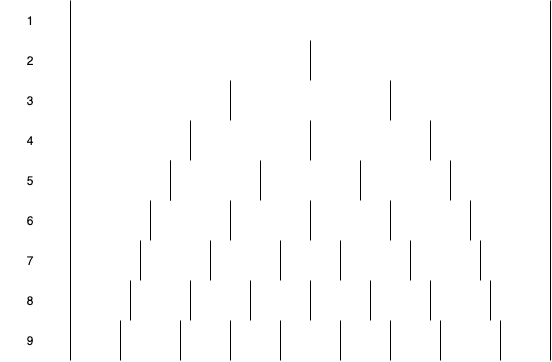

The diagram above was exported from draw.io. Its source (the exported page's mxGraphModel, read from the mxfile embedded in the PNG):
<mxGraphModel dx="939" dy="552" grid="1" gridSize="10" guides="1" tooltips="1" connect="1" arrows="1" fold="1" page="1" pageScale="1" pageWidth="1169" pageHeight="827" math="0" shadow="0">
  <root>
    <mxCell id="0" />
    <mxCell id="1" parent="0" />
    <mxCell id="10" value="" style="endArrow=none;html=1;" edge="1" parent="1">
      <mxGeometry width="50" height="50" relative="1" as="geometry">
        <mxPoint x="200" y="480" as="sourcePoint" />
        <mxPoint x="200" y="120" as="targetPoint" />
      </mxGeometry>
    </mxCell>
    <mxCell id="11" value="" style="endArrow=none;html=1;" edge="1" parent="1">
      <mxGeometry width="50" height="50" relative="1" as="geometry">
        <mxPoint x="680" y="480" as="sourcePoint" />
        <mxPoint x="680" y="120" as="targetPoint" />
      </mxGeometry>
    </mxCell>
    <mxCell id="12" value="" style="endArrow=none;html=1;" edge="1" parent="1">
      <mxGeometry width="50" height="50" relative="1" as="geometry">
        <mxPoint x="440" y="200" as="sourcePoint" />
        <mxPoint x="440" y="160" as="targetPoint" />
      </mxGeometry>
    </mxCell>
    <mxCell id="13" value="" style="endArrow=none;html=1;" edge="1" parent="1">
      <mxGeometry width="50" height="50" relative="1" as="geometry">
        <mxPoint x="360" y="240" as="sourcePoint" />
        <mxPoint x="360" y="200" as="targetPoint" />
      </mxGeometry>
    </mxCell>
    <mxCell id="14" value="" style="endArrow=none;html=1;" edge="1" parent="1">
      <mxGeometry width="50" height="50" relative="1" as="geometry">
        <mxPoint x="520" y="240" as="sourcePoint" />
        <mxPoint x="520" y="200" as="targetPoint" />
      </mxGeometry>
    </mxCell>
    <mxCell id="15" value="" style="endArrow=none;html=1;" edge="1" parent="1">
      <mxGeometry width="50" height="50" relative="1" as="geometry">
        <mxPoint x="320" y="280" as="sourcePoint" />
        <mxPoint x="320" y="240" as="targetPoint" />
      </mxGeometry>
    </mxCell>
    <mxCell id="16" value="" style="endArrow=none;html=1;" edge="1" parent="1">
      <mxGeometry width="50" height="50" relative="1" as="geometry">
        <mxPoint x="440" y="280" as="sourcePoint" />
        <mxPoint x="440" y="240" as="targetPoint" />
      </mxGeometry>
    </mxCell>
    <mxCell id="17" value="" style="endArrow=none;html=1;" edge="1" parent="1">
      <mxGeometry width="50" height="50" relative="1" as="geometry">
        <mxPoint x="560" y="280" as="sourcePoint" />
        <mxPoint x="560" y="240" as="targetPoint" />
      </mxGeometry>
    </mxCell>
    <mxCell id="18" value="" style="endArrow=none;html=1;" edge="1" parent="1">
      <mxGeometry width="50" height="50" relative="1" as="geometry">
        <mxPoint x="300" y="320" as="sourcePoint" />
        <mxPoint x="300" y="280" as="targetPoint" />
      </mxGeometry>
    </mxCell>
    <mxCell id="19" value="" style="endArrow=none;html=1;" edge="1" parent="1">
      <mxGeometry width="50" height="50" relative="1" as="geometry">
        <mxPoint x="580" y="320" as="sourcePoint" />
        <mxPoint x="580" y="280" as="targetPoint" />
      </mxGeometry>
    </mxCell>
    <mxCell id="20" value="" style="endArrow=none;html=1;" edge="1" parent="1">
      <mxGeometry width="50" height="50" relative="1" as="geometry">
        <mxPoint x="390" y="320" as="sourcePoint" />
        <mxPoint x="390" y="280" as="targetPoint" />
      </mxGeometry>
    </mxCell>
    <mxCell id="21" value="" style="endArrow=none;html=1;" edge="1" parent="1">
      <mxGeometry width="50" height="50" relative="1" as="geometry">
        <mxPoint x="490" y="320" as="sourcePoint" />
        <mxPoint x="490" y="280" as="targetPoint" />
      </mxGeometry>
    </mxCell>
    <mxCell id="22" value="" style="endArrow=none;html=1;" edge="1" parent="1">
      <mxGeometry width="50" height="50" relative="1" as="geometry">
        <mxPoint x="300" y="320" as="sourcePoint" />
        <mxPoint x="300" y="280" as="targetPoint" />
      </mxGeometry>
    </mxCell>
    <mxCell id="23" value="" style="endArrow=none;html=1;" edge="1" parent="1">
      <mxGeometry width="50" height="50" relative="1" as="geometry">
        <mxPoint x="280" y="360" as="sourcePoint" />
        <mxPoint x="280" y="320" as="targetPoint" />
      </mxGeometry>
    </mxCell>
    <mxCell id="24" value="" style="endArrow=none;html=1;" edge="1" parent="1">
      <mxGeometry width="50" height="50" relative="1" as="geometry">
        <mxPoint x="360" y="360" as="sourcePoint" />
        <mxPoint x="360" y="320" as="targetPoint" />
      </mxGeometry>
    </mxCell>
    <mxCell id="25" value="" style="endArrow=none;html=1;" edge="1" parent="1">
      <mxGeometry width="50" height="50" relative="1" as="geometry">
        <mxPoint x="440" y="360" as="sourcePoint" />
        <mxPoint x="440" y="320" as="targetPoint" />
      </mxGeometry>
    </mxCell>
    <mxCell id="26" value="" style="endArrow=none;html=1;" edge="1" parent="1">
      <mxGeometry width="50" height="50" relative="1" as="geometry">
        <mxPoint x="520" y="360" as="sourcePoint" />
        <mxPoint x="520" y="320" as="targetPoint" />
      </mxGeometry>
    </mxCell>
    <mxCell id="27" value="" style="endArrow=none;html=1;" edge="1" parent="1">
      <mxGeometry width="50" height="50" relative="1" as="geometry">
        <mxPoint x="600" y="360" as="sourcePoint" />
        <mxPoint x="600" y="320" as="targetPoint" />
      </mxGeometry>
    </mxCell>
    <mxCell id="28" value="" style="endArrow=none;html=1;" edge="1" parent="1">
      <mxGeometry width="50" height="50" relative="1" as="geometry">
        <mxPoint x="270" y="400" as="sourcePoint" />
        <mxPoint x="270" y="360" as="targetPoint" />
      </mxGeometry>
    </mxCell>
    <mxCell id="29" value="" style="endArrow=none;html=1;" edge="1" parent="1">
      <mxGeometry width="50" height="50" relative="1" as="geometry">
        <mxPoint x="340" y="400" as="sourcePoint" />
        <mxPoint x="340" y="360" as="targetPoint" />
      </mxGeometry>
    </mxCell>
    <mxCell id="30" value="" style="endArrow=none;html=1;" edge="1" parent="1">
      <mxGeometry width="50" height="50" relative="1" as="geometry">
        <mxPoint x="610" y="400" as="sourcePoint" />
        <mxPoint x="610" y="360" as="targetPoint" />
      </mxGeometry>
    </mxCell>
    <mxCell id="31" value="" style="endArrow=none;html=1;" edge="1" parent="1">
      <mxGeometry width="50" height="50" relative="1" as="geometry">
        <mxPoint x="540" y="400" as="sourcePoint" />
        <mxPoint x="540" y="360" as="targetPoint" />
      </mxGeometry>
    </mxCell>
    <mxCell id="32" value="" style="endArrow=none;html=1;" edge="1" parent="1">
      <mxGeometry width="50" height="50" relative="1" as="geometry">
        <mxPoint x="470" y="400" as="sourcePoint" />
        <mxPoint x="470" y="360" as="targetPoint" />
      </mxGeometry>
    </mxCell>
    <mxCell id="33" value="" style="endArrow=none;html=1;" edge="1" parent="1">
      <mxGeometry width="50" height="50" relative="1" as="geometry">
        <mxPoint x="410" y="400" as="sourcePoint" />
        <mxPoint x="410" y="360" as="targetPoint" />
      </mxGeometry>
    </mxCell>
    <mxCell id="35" value="1" style="text;html=1;strokeColor=none;fillColor=none;align=center;verticalAlign=middle;whiteSpace=wrap;rounded=0;" vertex="1" parent="1">
      <mxGeometry x="130" y="120" width="60" height="40" as="geometry" />
    </mxCell>
    <mxCell id="36" value="2" style="text;html=1;strokeColor=none;fillColor=none;align=center;verticalAlign=middle;whiteSpace=wrap;rounded=0;" vertex="1" parent="1">
      <mxGeometry x="130" y="160" width="60" height="40" as="geometry" />
    </mxCell>
    <mxCell id="37" value="3" style="text;html=1;strokeColor=none;fillColor=none;align=center;verticalAlign=middle;whiteSpace=wrap;rounded=0;" vertex="1" parent="1">
      <mxGeometry x="130" y="200" width="60" height="40" as="geometry" />
    </mxCell>
    <mxCell id="38" value="4" style="text;html=1;strokeColor=none;fillColor=none;align=center;verticalAlign=middle;whiteSpace=wrap;rounded=0;" vertex="1" parent="1">
      <mxGeometry x="130" y="240" width="60" height="40" as="geometry" />
    </mxCell>
    <mxCell id="39" value="5" style="text;html=1;strokeColor=none;fillColor=none;align=center;verticalAlign=middle;whiteSpace=wrap;rounded=0;" vertex="1" parent="1">
      <mxGeometry x="130" y="280" width="60" height="40" as="geometry" />
    </mxCell>
    <mxCell id="40" value="6" style="text;html=1;strokeColor=none;fillColor=none;align=center;verticalAlign=middle;whiteSpace=wrap;rounded=0;" vertex="1" parent="1">
      <mxGeometry x="130" y="320" width="60" height="40" as="geometry" />
    </mxCell>
    <mxCell id="41" value="7" style="text;html=1;strokeColor=none;fillColor=none;align=center;verticalAlign=middle;whiteSpace=wrap;rounded=0;" vertex="1" parent="1">
      <mxGeometry x="130" y="360" width="60" height="40" as="geometry" />
    </mxCell>
    <mxCell id="42" value="8" style="text;html=1;strokeColor=none;fillColor=none;align=center;verticalAlign=middle;whiteSpace=wrap;rounded=0;" vertex="1" parent="1">
      <mxGeometry x="130" y="400" width="60" height="40" as="geometry" />
    </mxCell>
    <mxCell id="43" value="9" style="text;html=1;strokeColor=none;fillColor=none;align=center;verticalAlign=middle;whiteSpace=wrap;rounded=0;" vertex="1" parent="1">
      <mxGeometry x="130" y="440" width="60" height="40" as="geometry" />
    </mxCell>
    <mxCell id="45" value="" style="endArrow=none;html=1;" edge="1" parent="1">
      <mxGeometry width="50" height="50" relative="1" as="geometry">
        <mxPoint x="260" y="440" as="sourcePoint" />
        <mxPoint x="260" y="400" as="targetPoint" />
      </mxGeometry>
    </mxCell>
    <mxCell id="46" value="" style="endArrow=none;html=1;" edge="1" parent="1">
      <mxGeometry width="50" height="50" relative="1" as="geometry">
        <mxPoint x="320" y="440" as="sourcePoint" />
        <mxPoint x="320" y="400" as="targetPoint" />
      </mxGeometry>
    </mxCell>
    <mxCell id="47" value="" style="endArrow=none;html=1;" edge="1" parent="1">
      <mxGeometry width="50" height="50" relative="1" as="geometry">
        <mxPoint x="380" y="440" as="sourcePoint" />
        <mxPoint x="380" y="400" as="targetPoint" />
      </mxGeometry>
    </mxCell>
    <mxCell id="48" value="" style="endArrow=none;html=1;" edge="1" parent="1">
      <mxGeometry width="50" height="50" relative="1" as="geometry">
        <mxPoint x="440" y="440" as="sourcePoint" />
        <mxPoint x="440" y="400" as="targetPoint" />
      </mxGeometry>
    </mxCell>
    <mxCell id="49" value="" style="endArrow=none;html=1;" edge="1" parent="1">
      <mxGeometry width="50" height="50" relative="1" as="geometry">
        <mxPoint x="500" y="440" as="sourcePoint" />
        <mxPoint x="500" y="400" as="targetPoint" />
      </mxGeometry>
    </mxCell>
    <mxCell id="50" value="" style="endArrow=none;html=1;" edge="1" parent="1">
      <mxGeometry width="50" height="50" relative="1" as="geometry">
        <mxPoint x="560" y="440" as="sourcePoint" />
        <mxPoint x="560" y="400" as="targetPoint" />
      </mxGeometry>
    </mxCell>
    <mxCell id="51" value="" style="endArrow=none;html=1;" edge="1" parent="1">
      <mxGeometry width="50" height="50" relative="1" as="geometry">
        <mxPoint x="620" y="440" as="sourcePoint" />
        <mxPoint x="620" y="400" as="targetPoint" />
      </mxGeometry>
    </mxCell>
    <mxCell id="52" value="" style="endArrow=none;html=1;" edge="1" parent="1">
      <mxGeometry width="50" height="50" relative="1" as="geometry">
        <mxPoint x="250" y="480" as="sourcePoint" />
        <mxPoint x="250" y="440" as="targetPoint" />
      </mxGeometry>
    </mxCell>
    <mxCell id="53" value="" style="endArrow=none;html=1;" edge="1" parent="1">
      <mxGeometry width="50" height="50" relative="1" as="geometry">
        <mxPoint x="310" y="480" as="sourcePoint" />
        <mxPoint x="310" y="440" as="targetPoint" />
      </mxGeometry>
    </mxCell>
    <mxCell id="54" value="" style="endArrow=none;html=1;" edge="1" parent="1">
      <mxGeometry width="50" height="50" relative="1" as="geometry">
        <mxPoint x="360" y="480" as="sourcePoint" />
        <mxPoint x="360" y="440" as="targetPoint" />
      </mxGeometry>
    </mxCell>
    <mxCell id="55" value="" style="endArrow=none;html=1;" edge="1" parent="1">
      <mxGeometry width="50" height="50" relative="1" as="geometry">
        <mxPoint x="410" y="480" as="sourcePoint" />
        <mxPoint x="410" y="440" as="targetPoint" />
      </mxGeometry>
    </mxCell>
    <mxCell id="56" value="" style="endArrow=none;html=1;" edge="1" parent="1">
      <mxGeometry width="50" height="50" relative="1" as="geometry">
        <mxPoint x="470" y="480" as="sourcePoint" />
        <mxPoint x="470" y="440" as="targetPoint" />
      </mxGeometry>
    </mxCell>
    <mxCell id="57" value="" style="endArrow=none;html=1;" edge="1" parent="1">
      <mxGeometry width="50" height="50" relative="1" as="geometry">
        <mxPoint x="630" y="480" as="sourcePoint" />
        <mxPoint x="630" y="440" as="targetPoint" />
      </mxGeometry>
    </mxCell>
    <mxCell id="58" value="" style="endArrow=none;html=1;" edge="1" parent="1">
      <mxGeometry width="50" height="50" relative="1" as="geometry">
        <mxPoint x="520" y="480" as="sourcePoint" />
        <mxPoint x="520" y="440" as="targetPoint" />
      </mxGeometry>
    </mxCell>
    <mxCell id="59" value="" style="endArrow=none;html=1;" edge="1" parent="1">
      <mxGeometry width="50" height="50" relative="1" as="geometry">
        <mxPoint x="570" y="480" as="sourcePoint" />
        <mxPoint x="570" y="440" as="targetPoint" />
      </mxGeometry>
    </mxCell>
  </root>
</mxGraphModel>